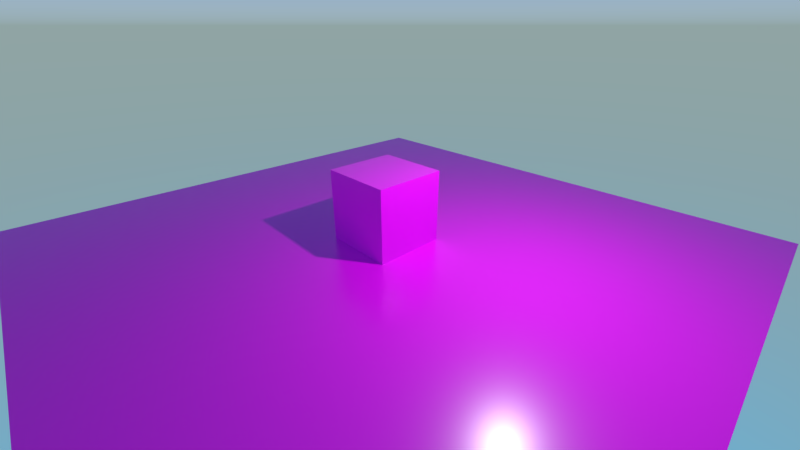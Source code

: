 # Source: multiuvs.blend  (saved by Blender 2.79.0; exported with 4.5.12 LTS)
import bpy
from mathutils import Matrix  # noqa: F401  (used for matrix-valued properties, if any)

bpy.ops.wm.read_factory_settings(use_empty=True)
scene = bpy.context.scene
scene.name = 'Scene'

# ---- collections
col_collection_1 = bpy.data.collections.new('Collection 1'); scene.collection.children.link(col_collection_1)

# ---- images (referenced by path relative to the original .blend; pixels are not part of the script)
import os
ASSET_DIR = os.environ.get("B2B_ASSET_DIR", "")  # directory of the original .blend (textures are referenced by path, not embedded)
HERE = os.path.dirname(os.path.abspath(__file__))  # packed textures are extracted next to this script under _unpacked/

def load_image(name, relpath, width, height, colorspace="sRGB"):
    """Load a texture the original file referenced (path relative to the .blend, or extracted next to this script)."""
    p = next((c for c in (os.path.join(HERE, relpath), os.path.join(ASSET_DIR, relpath)) if relpath and os.path.exists(c)), "")
    if p:
        img = bpy.data.images.load(p, check_existing=True)
        img.name = name
    else:  # same state as the original file: an image datablock whose file is absent (Cycles renders it pink)
        img = bpy.data.images.new(name, width, height)
        img.source = "FILE"
        img.filepath = "//" + (relpath or name)
    img.colorspace_settings.name = colorspace
    return img
img_checker_png = load_image('checker.png', 'checker.png', 1024, 1024, 'sRGB')
img_checker_rough_png = load_image('checker_rough.png', 'checker_rough.png', 1024, 1024, 'sRGB')

# ---- materials (node trees are filled in below, after node groups)
mat_material = bpy.data.materials.new('Material')
mat_material.alpha_threshold = 0.0
mat_material.roughness = 0.5
mat_material.line_color = (0.0, 0.0, 0.0, 1.0)

# ---- material node trees
mat_material.use_nodes = True; mat_material.node_tree.nodes.clear()
_N = mat_material.node_tree.nodes; _L = mat_material.node_tree.links
n0 = _N.new('ShaderNodeAttribute'); n0.name = 'Attribute'; n0.location = (-478, 276)
n0.attribute_name = 'UVMap'
n1 = _N.new('ShaderNodeTexImage'); n1.name = 'Image Texture'; n1.location = (-230, 439)
n1.width = 140
n1.image = img_checker_png
n2 = _N.new('ShaderNodeTexImage'); n2.name = 'Image Texture.001'; n2.location = (-227, 168)
n2.width = 140
n2.image = img_checker_rough_png
n3 = _N.new('ShaderNodeAttribute'); n3.name = 'Attribute.001'; n3.location = (-479, 110)
n3.attribute_name = 'UVMap2'
n4 = _N.new('ShaderNodeOutputMaterial'); n4.name = 'Material Output'; n4.location = (278, 311)
n5 = _N.new('ShaderNodeBsdfPrincipled'); n5.name = 'Principled BSDF'; n5.location = (26, 376)
n5.width = 150
n5.subsurface_method = 'BURLEY'
n5.inputs[3].default_value = 1.45
n5.inputs[9].default_value = (1.0, 1.0, 1.0)
n5.inputs[13].default_value = 1.0
_L.new(n0.outputs[1], n1.inputs[0])
_L.new(n3.outputs[1], n2.inputs[0])
_L.new(n1.outputs[0], n5.inputs[0])
_L.new(n2.outputs[0], n5.inputs[2])
_L.new(n5.outputs[0], n4.inputs[0])
n4.is_active_output = True

# ---- world
world_world = bpy.data.worlds.new('World'); scene.world = world_world
world_world.use_nodes = True; world_world.node_tree.nodes.clear()
_N = world_world.node_tree.nodes; _L = world_world.node_tree.links
n0 = _N.new('ShaderNodeOutputWorld'); n0.name = 'World Output'; n0.location = (300, 300)
n1 = _N.new('ShaderNodeBackground'); n1.name = 'Background'; n1.location = (10, 300)
n1.inputs[1].default_value = 2.0
n2 = _N.new('ShaderNodeTexSky'); n2.name = 'Sky Texture'; n2.location = (-252, 320)
n2.sky_type = 'HOSEK_WILKIE'
n2.sun_elevation = 1.571
_L.new(n1.outputs[0], n0.inputs[0])
_L.new(n2.outputs[0], n1.inputs[0])
n0.is_active_output = True
world_world.color = (0.05088, 0.05088, 0.05088)
world_world.use_sun_shadow = False
world_world.sun_shadow_jitter_overblur = 0.0
world_world.cycles.sampling_method = 'MANUAL'

# ---- cameras
cam_camera = bpy.data.cameras.new('Camera')
cam_camera.clip_end = 200.0
cam_camera.lens = 16.0
cam_camera.sensor_width = 32.0
cam_camera.sensor_height = 18.0
cam_camera.ortho_scale = 7.314
cam_camera.dof.focus_distance = 0.0

# ---- lights
light_lamp = bpy.data.lights.new('Lamp', 'POINT')
light_lamp.transmission_factor = 0.0
light_lamp.cutoff_distance = 30.0
light_lamp.energy = 1000.0
light_lamp.shadow_buffer_clip_start = 1.001
light_lamp.shadow_soft_size = 0.1
light_lamp.shadow_maximum_resolution = 0.006
light_lamp.use_absolute_resolution = True

# ---- meshes
me_plane = bpy.data.meshes.new('Plane')
me_plane.from_pydata([(-1.0, -1.0, 0.0), (1.0, -1.0, 0.0), (-1.0, 1.0, 0.0), (1.0, 1.0, 0.0)], [], [(0, 1, 3, 2)])
_uv = me_plane.uv_layers.new(name='UVMap')
_uv.uv.foreach_set('vector', [-0.4998, -0.4998, 1.5, -0.4998, 1.5, 1.5, -0.4998, 1.5])
_uv.active_render = True
_uv = me_plane.uv_layers.new(name='UVMap2')
_uv.uv.foreach_set('vector', [-1.5, -1.5, 2.5, -1.5, 2.5, 2.5, -1.5, 2.5])
me_plane.materials.append(mat_material)
me_plane.use_remesh_preserve_volume = False
me_plane.use_remesh_preserve_attributes = False
me_plane.use_mirror_vertex_groups = False
me_plane.update()
me_cube = bpy.data.meshes.new('Cube')
me_cube.from_pydata([(1.0, 1.0, -1.0), (1.0, -1.0, -1.0), (-1.0, -1.0, -1.0), (-1.0, 1.0, -1.0), (1.0, 1.0, 1.0), (1.0, -1.0, 1.0), (-1.0, -1.0, 1.0), (-1.0, 1.0, 1.0)], [], [(0, 1, 2, 3), (4, 7, 6, 5), (0, 4, 5, 1), (1, 5, 6, 2), (2, 6, 7, 3), (4, 0, 3, 7)])
_uv = me_cube.uv_layers.new(name='UVMap')
_uv.uv.foreach_set('vector', [0.0, 0.0, 1.0, 0.0, 1.0, 1.0, 0.0, 1.0, 0.0, 0.0, 1.0, 0.0, 1.0, 1.0, 0.0, 1.0, 0.0, 0.0, 1.0, 0.0, 1.0, 1.0, 0.0, 1.0, 0.0, 0.0, 1.0, 0.0, 1.0, 1.0, 0.0, 1.0, 0.0, 0.0, 1.0, 0.0, 1.0, 1.0, 0.0, 1.0, 0.0, 0.0, 1.0, 0.0, 1.0, 1.0, 0.0, 1.0])
_uv.active_render = True
_uv = me_cube.uv_layers.new(name='UVMap2')
_uv.uv.foreach_set('vector', [-0.5, -0.5, 1.5, -0.5, 1.5, 1.5, -0.5, 1.5, -0.5, -0.5, 1.5, -0.5, 1.5, 1.5, -0.5, 1.5, -0.5, -0.5, 1.5, -0.5, 1.5, 1.5, -0.5, 1.5, -0.5, -0.5, 1.5, -0.5, 1.5, 1.5, -0.5, 1.5, -0.5, -0.5, 1.5, -0.5, 1.5, 1.5, -0.5, 1.5, -0.5, -0.5, 1.5, -0.5, 1.5, 1.5, -0.5, 1.5])
me_cube.materials.append(mat_material)
me_cube.use_remesh_preserve_volume = False
me_cube.use_remesh_preserve_attributes = False
me_cube.use_mirror_vertex_groups = False
me_cube.update()

# ---- objects
ob_plane = bpy.data.objects.new('Plane', me_plane)
ob_cube = bpy.data.objects.new('Cube', me_cube)
ob_lamp = bpy.data.objects.new('Lamp', light_lamp)
ob_camera = bpy.data.objects.new('Camera', cam_camera)

# ---- transforms, parenting, visibility, modifiers, constraints
ob_plane.location = (0.0, 0.0, 0.0)
ob_plane.scale = (8.0, 8.0, 8.0)
ob_plane.lineart.crease_threshold = 0.0
ob_cube.location = (0.0, 0.0, 1.0)
ob_cube.lock_rotations_4d = False
ob_cube.empty_display_type = 'ARROWS'
ob_cube.lineart.crease_threshold = 0.0
ob_lamp.location = (4.0, 1.0, 6.0)
ob_lamp.rotation_euler = (0.6503, 0.05522, 1.866)
ob_lamp.lock_rotations_4d = False
ob_lamp.empty_display_type = 'ARROWS'
ob_lamp.color = (0.0, 0.0, 0.0, 0.0)
ob_lamp.lineart.crease_threshold = 0.0
ob_camera.location = (7.481, -6.508, 5.344)
ob_camera.rotation_euler = (1.109, 0.0, 0.8149)
ob_camera.lock_rotations_4d = False
ob_camera.empty_display_type = 'ARROWS'
ob_camera.color = (0.0, 0.0, 0.0, 0.0)
ob_camera.display_type = 'WIRE'
ob_camera.lineart.crease_threshold = 0.0

# ---- collection membership
col_collection_1.objects.link(ob_plane)
col_collection_1.objects.link(ob_cube)
col_collection_1.objects.link(ob_lamp)
col_collection_1.objects.link(ob_camera)

# ---- scene / render settings (as saved in the file)
scene.camera = ob_camera
scene.frame_start = 1; scene.frame_end = 250; scene.frame_set(1)
scene.render.engine = 'CYCLES'
scene.render.resolution_percentage = 50
scene.render.fps = 60
scene.render.dither_intensity = 0.0
scene.cycles.use_denoising = False
scene.cycles.samples = 128
scene.cycles.sampling_pattern = 'TABULATED_SOBOL'
scene.cycles.light_sampling_threshold = 0.0
scene.cycles.use_adaptive_sampling = False
scene.cycles.use_light_tree = False
scene.cycles.blur_glossy = 0.0
scene.cycles.sample_clamp_indirect = 0.0
scene.view_settings.view_transform = 'Standard'
bpy.context.view_layer.update()
